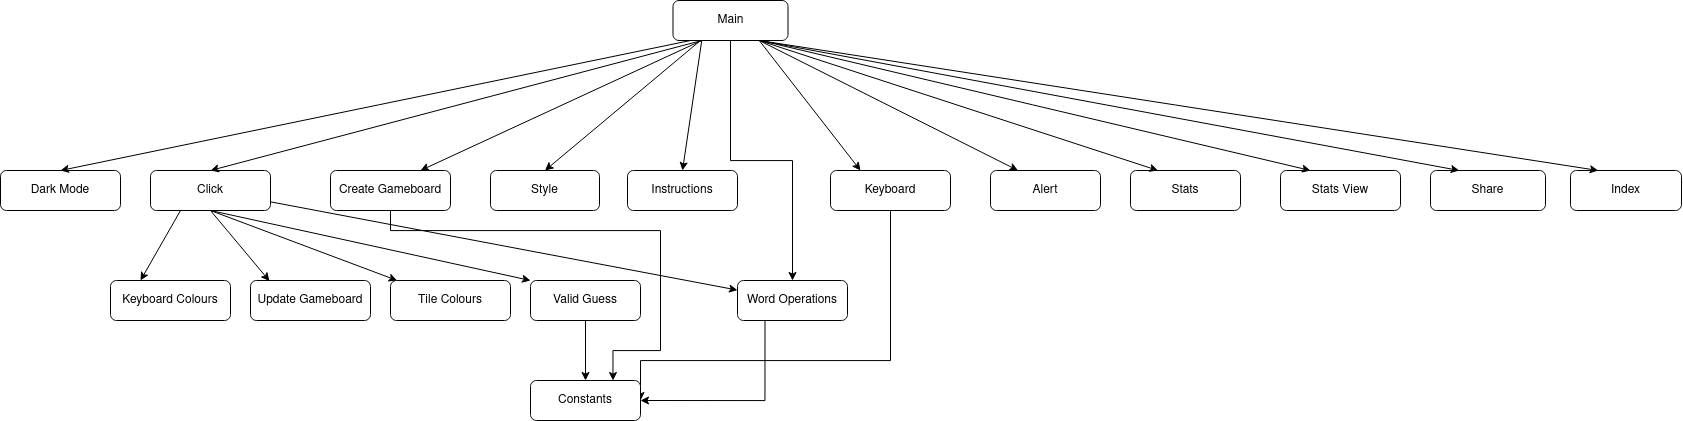

The diagram above was exported from draw.io. Its source (the exported page's mxGraphModel, read from the mxfile embedded in the PNG):
<mxGraphModel dx="1498" dy="831" grid="1" gridSize="10" guides="1" tooltips="1" connect="1" arrows="1" fold="1" page="1" pageScale="1" pageWidth="827" pageHeight="1169" math="0" shadow="0">
  <root>
    <mxCell id="WIyWlLk6GJQsqaUBKTNV-0" />
    <mxCell id="WIyWlLk6GJQsqaUBKTNV-1" parent="WIyWlLk6GJQsqaUBKTNV-0" />
    <mxCell id="WIyWlLk6GJQsqaUBKTNV-7" value="Update Gameboard" style="rounded=1;whiteSpace=wrap;html=1;fontSize=12;glass=0;strokeWidth=1;shadow=0;" parent="WIyWlLk6GJQsqaUBKTNV-1" vertex="1">
      <mxGeometry x="340" y="330" width="120" height="40" as="geometry" />
    </mxCell>
    <mxCell id="WIyWlLk6GJQsqaUBKTNV-11" value="Dark Mode" style="rounded=1;whiteSpace=wrap;html=1;fontSize=12;glass=0;strokeWidth=1;shadow=0;" parent="WIyWlLk6GJQsqaUBKTNV-1" vertex="1">
      <mxGeometry x="90" y="220" width="120" height="40" as="geometry" />
    </mxCell>
    <mxCell id="WIyWlLk6GJQsqaUBKTNV-12" value="Click" style="rounded=1;whiteSpace=wrap;html=1;fontSize=12;glass=0;strokeWidth=1;shadow=0;" parent="WIyWlLk6GJQsqaUBKTNV-1" vertex="1">
      <mxGeometry x="240" y="220" width="120" height="40" as="geometry" />
    </mxCell>
    <mxCell id="L09Lz3GJDohVSiZRLed7-47" style="edgeStyle=orthogonalEdgeStyle;rounded=0;orthogonalLoop=1;jettySize=auto;html=1;exitX=0.5;exitY=1;exitDx=0;exitDy=0;" edge="1" parent="WIyWlLk6GJQsqaUBKTNV-1" source="L09Lz3GJDohVSiZRLed7-4" target="L09Lz3GJDohVSiZRLed7-20">
      <mxGeometry relative="1" as="geometry" />
    </mxCell>
    <mxCell id="L09Lz3GJDohVSiZRLed7-4" value="Valid Guess" style="rounded=1;whiteSpace=wrap;html=1;" vertex="1" parent="WIyWlLk6GJQsqaUBKTNV-1">
      <mxGeometry x="620" y="330" width="110" height="40" as="geometry" />
    </mxCell>
    <mxCell id="L09Lz3GJDohVSiZRLed7-57" style="edgeStyle=orthogonalEdgeStyle;rounded=0;orthogonalLoop=1;jettySize=auto;html=1;exitX=0.25;exitY=1;exitDx=0;exitDy=0;entryX=1;entryY=0.5;entryDx=0;entryDy=0;" edge="1" parent="WIyWlLk6GJQsqaUBKTNV-1" source="L09Lz3GJDohVSiZRLed7-5" target="L09Lz3GJDohVSiZRLed7-20">
      <mxGeometry relative="1" as="geometry" />
    </mxCell>
    <mxCell id="L09Lz3GJDohVSiZRLed7-5" value="Word Operations" style="rounded=1;whiteSpace=wrap;html=1;" vertex="1" parent="WIyWlLk6GJQsqaUBKTNV-1">
      <mxGeometry x="827" y="330" width="110" height="40" as="geometry" />
    </mxCell>
    <mxCell id="L09Lz3GJDohVSiZRLed7-54" style="edgeStyle=orthogonalEdgeStyle;rounded=0;orthogonalLoop=1;jettySize=auto;html=1;exitX=0.5;exitY=1;exitDx=0;exitDy=0;entryX=0.75;entryY=0;entryDx=0;entryDy=0;" edge="1" parent="WIyWlLk6GJQsqaUBKTNV-1" source="L09Lz3GJDohVSiZRLed7-6" target="L09Lz3GJDohVSiZRLed7-20">
      <mxGeometry relative="1" as="geometry">
        <Array as="points">
          <mxPoint x="480" y="280" />
          <mxPoint x="750" y="280" />
          <mxPoint x="750" y="400" />
          <mxPoint x="702" y="400" />
        </Array>
      </mxGeometry>
    </mxCell>
    <mxCell id="L09Lz3GJDohVSiZRLed7-6" value="Create Gameboard" style="rounded=1;whiteSpace=wrap;html=1;" vertex="1" parent="WIyWlLk6GJQsqaUBKTNV-1">
      <mxGeometry x="420" y="220" width="120" height="40" as="geometry" />
    </mxCell>
    <mxCell id="L09Lz3GJDohVSiZRLed7-59" style="edgeStyle=orthogonalEdgeStyle;rounded=0;orthogonalLoop=1;jettySize=auto;html=1;exitX=0.5;exitY=1;exitDx=0;exitDy=0;entryX=0.5;entryY=0;entryDx=0;entryDy=0;" edge="1" parent="WIyWlLk6GJQsqaUBKTNV-1" source="L09Lz3GJDohVSiZRLed7-7" target="L09Lz3GJDohVSiZRLed7-5">
      <mxGeometry relative="1" as="geometry" />
    </mxCell>
    <mxCell id="L09Lz3GJDohVSiZRLed7-7" value="Main" style="rounded=1;whiteSpace=wrap;html=1;" vertex="1" parent="WIyWlLk6GJQsqaUBKTNV-1">
      <mxGeometry x="762.5" y="50" width="115" height="40" as="geometry" />
    </mxCell>
    <mxCell id="L09Lz3GJDohVSiZRLed7-8" value="Instructions" style="rounded=1;whiteSpace=wrap;html=1;" vertex="1" parent="WIyWlLk6GJQsqaUBKTNV-1">
      <mxGeometry x="717" y="220" width="110" height="40" as="geometry" />
    </mxCell>
    <mxCell id="L09Lz3GJDohVSiZRLed7-9" value="Stats View" style="rounded=1;whiteSpace=wrap;html=1;" vertex="1" parent="WIyWlLk6GJQsqaUBKTNV-1">
      <mxGeometry x="1370" y="220" width="120" height="40" as="geometry" />
    </mxCell>
    <mxCell id="L09Lz3GJDohVSiZRLed7-10" value="Stats" style="rounded=1;whiteSpace=wrap;html=1;" vertex="1" parent="WIyWlLk6GJQsqaUBKTNV-1">
      <mxGeometry x="1220" y="220" width="110" height="40" as="geometry" />
    </mxCell>
    <mxCell id="L09Lz3GJDohVSiZRLed7-72" style="edgeStyle=orthogonalEdgeStyle;rounded=0;orthogonalLoop=1;jettySize=auto;html=1;exitX=0.5;exitY=1;exitDx=0;exitDy=0;entryX=1;entryY=0.5;entryDx=0;entryDy=0;" edge="1" parent="WIyWlLk6GJQsqaUBKTNV-1" source="L09Lz3GJDohVSiZRLed7-12" target="L09Lz3GJDohVSiZRLed7-20">
      <mxGeometry relative="1" as="geometry">
        <Array as="points">
          <mxPoint x="980" y="410" />
          <mxPoint x="730" y="410" />
        </Array>
      </mxGeometry>
    </mxCell>
    <mxCell id="L09Lz3GJDohVSiZRLed7-12" value="Keyboard" style="rounded=1;whiteSpace=wrap;html=1;" vertex="1" parent="WIyWlLk6GJQsqaUBKTNV-1">
      <mxGeometry x="920" y="220" width="120" height="40" as="geometry" />
    </mxCell>
    <mxCell id="L09Lz3GJDohVSiZRLed7-14" value="Keyboard Colours" style="rounded=1;whiteSpace=wrap;html=1;" vertex="1" parent="WIyWlLk6GJQsqaUBKTNV-1">
      <mxGeometry x="200" y="330" width="120" height="40" as="geometry" />
    </mxCell>
    <mxCell id="L09Lz3GJDohVSiZRLed7-15" value="Tile Colours" style="rounded=1;whiteSpace=wrap;html=1;" vertex="1" parent="WIyWlLk6GJQsqaUBKTNV-1">
      <mxGeometry x="480" y="330" width="120" height="40" as="geometry" />
    </mxCell>
    <mxCell id="L09Lz3GJDohVSiZRLed7-16" value="Share" style="rounded=1;whiteSpace=wrap;html=1;" vertex="1" parent="WIyWlLk6GJQsqaUBKTNV-1">
      <mxGeometry x="1520" y="220" width="115" height="40" as="geometry" />
    </mxCell>
    <mxCell id="L09Lz3GJDohVSiZRLed7-17" value="Index" style="rounded=1;whiteSpace=wrap;html=1;" vertex="1" parent="WIyWlLk6GJQsqaUBKTNV-1">
      <mxGeometry x="1660" y="220" width="111" height="40" as="geometry" />
    </mxCell>
    <mxCell id="L09Lz3GJDohVSiZRLed7-18" value="Alert" style="rounded=1;whiteSpace=wrap;html=1;" vertex="1" parent="WIyWlLk6GJQsqaUBKTNV-1">
      <mxGeometry x="1080" y="220" width="110" height="40" as="geometry" />
    </mxCell>
    <mxCell id="L09Lz3GJDohVSiZRLed7-20" value="Constants" style="rounded=1;whiteSpace=wrap;html=1;" vertex="1" parent="WIyWlLk6GJQsqaUBKTNV-1">
      <mxGeometry x="620" y="430" width="110" height="40" as="geometry" />
    </mxCell>
    <mxCell id="L09Lz3GJDohVSiZRLed7-73" value="&lt;div&gt;Style&lt;/div&gt;" style="rounded=1;whiteSpace=wrap;html=1;" vertex="1" parent="WIyWlLk6GJQsqaUBKTNV-1">
      <mxGeometry x="580" y="220" width="109" height="40" as="geometry" />
    </mxCell>
    <mxCell id="L09Lz3GJDohVSiZRLed7-91" value="" style="endArrow=classic;html=1;rounded=0;" edge="1" parent="WIyWlLk6GJQsqaUBKTNV-1" source="WIyWlLk6GJQsqaUBKTNV-12" target="L09Lz3GJDohVSiZRLed7-5">
      <mxGeometry width="50" height="50" relative="1" as="geometry">
        <mxPoint x="680" y="380" as="sourcePoint" />
        <mxPoint x="820" y="330" as="targetPoint" />
      </mxGeometry>
    </mxCell>
    <mxCell id="L09Lz3GJDohVSiZRLed7-101" value="" style="endArrow=classic;html=1;rounded=0;exitX=0.25;exitY=1;exitDx=0;exitDy=0;entryX=0.75;entryY=0;entryDx=0;entryDy=0;" edge="1" parent="WIyWlLk6GJQsqaUBKTNV-1" source="L09Lz3GJDohVSiZRLed7-7" target="L09Lz3GJDohVSiZRLed7-6">
      <mxGeometry width="50" height="50" relative="1" as="geometry">
        <mxPoint x="790" y="380" as="sourcePoint" />
        <mxPoint x="840" y="330" as="targetPoint" />
      </mxGeometry>
    </mxCell>
    <mxCell id="L09Lz3GJDohVSiZRLed7-102" value="" style="endArrow=classic;html=1;rounded=0;exitX=0.25;exitY=1;exitDx=0;exitDy=0;entryX=0.5;entryY=0;entryDx=0;entryDy=0;" edge="1" parent="WIyWlLk6GJQsqaUBKTNV-1" source="L09Lz3GJDohVSiZRLed7-7" target="WIyWlLk6GJQsqaUBKTNV-12">
      <mxGeometry width="50" height="50" relative="1" as="geometry">
        <mxPoint x="790" y="380" as="sourcePoint" />
        <mxPoint x="840" y="330" as="targetPoint" />
      </mxGeometry>
    </mxCell>
    <mxCell id="L09Lz3GJDohVSiZRLed7-103" value="" style="endArrow=classic;html=1;rounded=0;entryX=0.5;entryY=0;entryDx=0;entryDy=0;" edge="1" parent="WIyWlLk6GJQsqaUBKTNV-1" target="WIyWlLk6GJQsqaUBKTNV-11">
      <mxGeometry width="50" height="50" relative="1" as="geometry">
        <mxPoint x="780" y="90" as="sourcePoint" />
        <mxPoint x="840" y="330" as="targetPoint" />
      </mxGeometry>
    </mxCell>
    <mxCell id="L09Lz3GJDohVSiZRLed7-104" value="" style="endArrow=classic;html=1;rounded=0;exitX=0.25;exitY=1;exitDx=0;exitDy=0;entryX=0.5;entryY=0;entryDx=0;entryDy=0;" edge="1" parent="WIyWlLk6GJQsqaUBKTNV-1" source="L09Lz3GJDohVSiZRLed7-7" target="L09Lz3GJDohVSiZRLed7-8">
      <mxGeometry width="50" height="50" relative="1" as="geometry">
        <mxPoint x="790" y="380" as="sourcePoint" />
        <mxPoint x="840" y="330" as="targetPoint" />
      </mxGeometry>
    </mxCell>
    <mxCell id="L09Lz3GJDohVSiZRLed7-108" value="" style="endArrow=classic;html=1;rounded=0;exitX=0.75;exitY=1;exitDx=0;exitDy=0;entryX=0.25;entryY=0;entryDx=0;entryDy=0;" edge="1" parent="WIyWlLk6GJQsqaUBKTNV-1" source="L09Lz3GJDohVSiZRLed7-7" target="L09Lz3GJDohVSiZRLed7-12">
      <mxGeometry width="50" height="50" relative="1" as="geometry">
        <mxPoint x="810" y="380" as="sourcePoint" />
        <mxPoint x="860" y="330" as="targetPoint" />
      </mxGeometry>
    </mxCell>
    <mxCell id="L09Lz3GJDohVSiZRLed7-109" value="" style="endArrow=classic;html=1;rounded=0;exitX=0.75;exitY=1;exitDx=0;exitDy=0;entryX=0.25;entryY=0;entryDx=0;entryDy=0;" edge="1" parent="WIyWlLk6GJQsqaUBKTNV-1" source="L09Lz3GJDohVSiZRLed7-7" target="L09Lz3GJDohVSiZRLed7-18">
      <mxGeometry width="50" height="50" relative="1" as="geometry">
        <mxPoint x="810" y="380" as="sourcePoint" />
        <mxPoint x="860" y="330" as="targetPoint" />
      </mxGeometry>
    </mxCell>
    <mxCell id="L09Lz3GJDohVSiZRLed7-110" value="" style="endArrow=classic;html=1;rounded=0;exitX=0.75;exitY=1;exitDx=0;exitDy=0;entryX=0.25;entryY=0;entryDx=0;entryDy=0;" edge="1" parent="WIyWlLk6GJQsqaUBKTNV-1" source="L09Lz3GJDohVSiZRLed7-7" target="L09Lz3GJDohVSiZRLed7-10">
      <mxGeometry width="50" height="50" relative="1" as="geometry">
        <mxPoint x="810" y="380" as="sourcePoint" />
        <mxPoint x="860" y="330" as="targetPoint" />
      </mxGeometry>
    </mxCell>
    <mxCell id="L09Lz3GJDohVSiZRLed7-111" value="" style="endArrow=classic;html=1;rounded=0;entryX=0.25;entryY=0;entryDx=0;entryDy=0;" edge="1" parent="WIyWlLk6GJQsqaUBKTNV-1" target="L09Lz3GJDohVSiZRLed7-9">
      <mxGeometry width="50" height="50" relative="1" as="geometry">
        <mxPoint x="850" y="90" as="sourcePoint" />
        <mxPoint x="860" y="330" as="targetPoint" />
      </mxGeometry>
    </mxCell>
    <mxCell id="L09Lz3GJDohVSiZRLed7-112" value="" style="endArrow=classic;html=1;rounded=0;exitX=0.75;exitY=1;exitDx=0;exitDy=0;entryX=0.25;entryY=0;entryDx=0;entryDy=0;" edge="1" parent="WIyWlLk6GJQsqaUBKTNV-1" source="L09Lz3GJDohVSiZRLed7-7" target="L09Lz3GJDohVSiZRLed7-16">
      <mxGeometry width="50" height="50" relative="1" as="geometry">
        <mxPoint x="810" y="380" as="sourcePoint" />
        <mxPoint x="860" y="330" as="targetPoint" />
      </mxGeometry>
    </mxCell>
    <mxCell id="L09Lz3GJDohVSiZRLed7-113" value="" style="endArrow=classic;html=1;rounded=0;exitX=0.25;exitY=1;exitDx=0;exitDy=0;entryX=0.25;entryY=0;entryDx=0;entryDy=0;" edge="1" parent="WIyWlLk6GJQsqaUBKTNV-1" source="WIyWlLk6GJQsqaUBKTNV-12" target="L09Lz3GJDohVSiZRLed7-14">
      <mxGeometry width="50" height="50" relative="1" as="geometry">
        <mxPoint x="810" y="410" as="sourcePoint" />
        <mxPoint x="860" y="360" as="targetPoint" />
      </mxGeometry>
    </mxCell>
    <mxCell id="L09Lz3GJDohVSiZRLed7-114" value="" style="endArrow=classic;html=1;rounded=0;exitX=0.5;exitY=1;exitDx=0;exitDy=0;entryX=0.158;entryY=0.013;entryDx=0;entryDy=0;entryPerimeter=0;" edge="1" parent="WIyWlLk6GJQsqaUBKTNV-1" source="WIyWlLk6GJQsqaUBKTNV-12" target="WIyWlLk6GJQsqaUBKTNV-7">
      <mxGeometry width="50" height="50" relative="1" as="geometry">
        <mxPoint x="810" y="410" as="sourcePoint" />
        <mxPoint x="860" y="360" as="targetPoint" />
      </mxGeometry>
    </mxCell>
    <mxCell id="L09Lz3GJDohVSiZRLed7-115" value="" style="endArrow=classic;html=1;rounded=0;exitX=0.5;exitY=1;exitDx=0;exitDy=0;" edge="1" parent="WIyWlLk6GJQsqaUBKTNV-1" source="WIyWlLk6GJQsqaUBKTNV-12" target="L09Lz3GJDohVSiZRLed7-15">
      <mxGeometry width="50" height="50" relative="1" as="geometry">
        <mxPoint x="810" y="410" as="sourcePoint" />
        <mxPoint x="860" y="360" as="targetPoint" />
      </mxGeometry>
    </mxCell>
    <mxCell id="L09Lz3GJDohVSiZRLed7-116" value="" style="endArrow=classic;html=1;rounded=0;exitX=0.5;exitY=1;exitDx=0;exitDy=0;entryX=0;entryY=0;entryDx=0;entryDy=0;" edge="1" parent="WIyWlLk6GJQsqaUBKTNV-1" source="WIyWlLk6GJQsqaUBKTNV-12" target="L09Lz3GJDohVSiZRLed7-4">
      <mxGeometry width="50" height="50" relative="1" as="geometry">
        <mxPoint x="810" y="410" as="sourcePoint" />
        <mxPoint x="860" y="360" as="targetPoint" />
      </mxGeometry>
    </mxCell>
    <mxCell id="L09Lz3GJDohVSiZRLed7-118" value="" style="endArrow=classic;html=1;rounded=0;entryX=0.5;entryY=0;entryDx=0;entryDy=0;" edge="1" parent="WIyWlLk6GJQsqaUBKTNV-1" target="L09Lz3GJDohVSiZRLed7-73">
      <mxGeometry width="50" height="50" relative="1" as="geometry">
        <mxPoint x="790" y="90" as="sourcePoint" />
        <mxPoint x="930" y="360" as="targetPoint" />
      </mxGeometry>
    </mxCell>
    <mxCell id="L09Lz3GJDohVSiZRLed7-119" value="" style="endArrow=classic;html=1;rounded=0;exitX=0.75;exitY=1;exitDx=0;exitDy=0;entryX=0.25;entryY=0;entryDx=0;entryDy=0;" edge="1" parent="WIyWlLk6GJQsqaUBKTNV-1" source="L09Lz3GJDohVSiZRLed7-7" target="L09Lz3GJDohVSiZRLed7-17">
      <mxGeometry width="50" height="50" relative="1" as="geometry">
        <mxPoint x="960" y="410" as="sourcePoint" />
        <mxPoint x="1010" y="360" as="targetPoint" />
      </mxGeometry>
    </mxCell>
  </root>
</mxGraphModel>